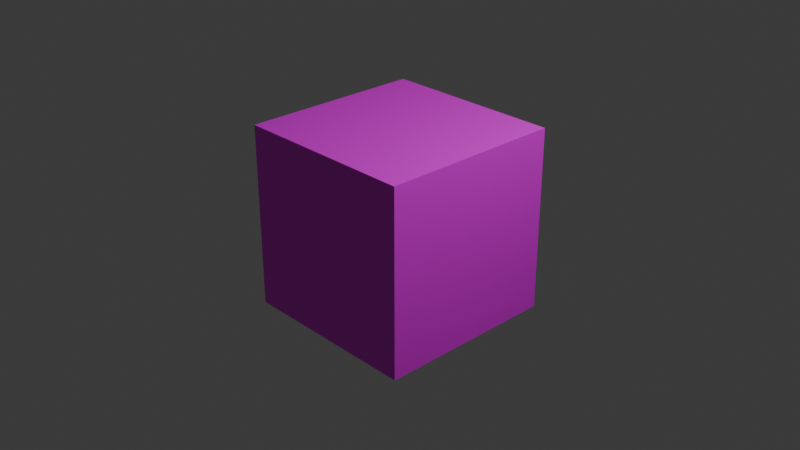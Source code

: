 # Source: EdgeYB.blend  (saved by Blender 4.5.87; exported with 4.5.12 LTS)
import bpy
from mathutils import Matrix  # noqa: F401  (used for matrix-valued properties, if any)

bpy.ops.wm.read_factory_settings(use_empty=True)
scene = bpy.context.scene
scene.name = 'Scene'

# ---- collections
col_collection = bpy.data.collections.new('Collection'); scene.collection.children.link(col_collection)

# ---- images (referenced by path relative to the original .blend; pixels are not part of the script)
import os
ASSET_DIR = os.environ.get("B2B_ASSET_DIR", "")  # directory of the original .blend (textures are referenced by path, not embedded)
HERE = os.path.dirname(os.path.abspath(__file__))  # packed textures are extracted next to this script under _unpacked/

def load_image(name, relpath, width, height, colorspace="sRGB"):
    """Load a texture the original file referenced (path relative to the .blend, or extracted next to this script)."""
    p = next((c for c in (os.path.join(HERE, relpath), os.path.join(ASSET_DIR, relpath)) if relpath and os.path.exists(c)), "")
    if p:
        img = bpy.data.images.load(p, check_existing=True)
        img.name = name
    else:  # same state as the original file: an image datablock whose file is absent (Cycles renders it pink)
        img = bpy.data.images.new(name, width, height)
        img.source = "FILE"
        img.filepath = "//" + (relpath or name)
    img.colorspace_settings.name = colorspace
    return img
img_edgeyb_png = load_image('EdgeYB.png', 'EdgeYB.png', 1024, 1024, 'sRGB')

# ---- materials (node trees are filled in below, after node groups)
mat_material = bpy.data.materials.new('Material')
mat_material.alpha_threshold = 0.0
mat_material.roughness = 0.5
mat_material.line_color = (0.0, 0.0, 0.0, 1.0)

# ---- material node trees
mat_material.use_nodes = True; mat_material.node_tree.nodes.clear()
_N = mat_material.node_tree.nodes; _L = mat_material.node_tree.links
n0 = _N.new('ShaderNodeOutputMaterial'); n0.name = 'Material Output'; n0.location = (200, 100)
n1 = _N.new('ShaderNodeBsdfPrincipled'); n1.name = 'Principled BSDF'; n1.location = (-200, 100)
n1.inputs[3].default_value = 1.45
n2 = _N.new('ShaderNodeTexImage'); n2.name = 'Image Texture'; n2.location = (-532, 57)
n2.image = img_edgeyb_png
_L.new(n1.outputs[0], n0.inputs[0])
_L.new(n2.outputs[0], n1.inputs[0])
n0.is_active_output = True

# ---- world
world_world = bpy.data.worlds.new('World'); scene.world = world_world
world_world.color = (0.05088, 0.05088, 0.05088)
world_world.sun_shadow_jitter_overblur = 0.0

# ---- cameras
cam_camera = bpy.data.cameras.new('Camera')
cam_camera.clip_end = 100.0
cam_camera.ortho_scale = 7.314

# ---- lights
light_light = bpy.data.lights.new('Light', 'POINT')
light_light.energy = 1000.0
light_light.shadow_soft_size = 0.1

# ---- meshes
me_cube = bpy.data.meshes.new('Cube')
me_cube.from_pydata([(1.0, 1.0, 1.0), (1.0, 1.0, -1.0), (1.0, -1.0, 1.0), (1.0, -1.0, -1.0), (-1.0, 1.0, 1.0), (-1.0, 1.0, -1.0), (-1.0, -1.0, 1.0), (-1.0, -1.0, -1.0)], [], [(0, 4, 6, 2), (3, 2, 6, 7), (7, 6, 4, 5), (5, 1, 3, 7), (1, 0, 2, 3), (5, 4, 0, 1)])
_uv = me_cube.uv_layers.new(name='UVMap')
_uv.uv.foreach_set('vector', [0.6659, 0.5, 0.9977, 0.4988, 0.9977, 0.7488, 0.6659, 0.75, 0.3374, 0.75, 0.6659, 0.75, 0.6659, 1.001, 0.3374, 1.0, 0.3341, -0.00123, 0.6643, 0.0, 0.6643, 0.2488, 0.3308, 0.25, 0.0006442, 0.4975, 0.3374, 0.5, 0.3374, 0.75, 0.0006442, 0.7475, 0.3374, 0.5, 0.6659, 0.5, 0.6659, 0.75, 0.3374, 0.75, 0.3308, 0.25, 0.6643, 0.2488, 0.6659, 0.5, 0.3374, 0.5])
me_cube.materials.append(mat_material)
me_cube.use_mirror_vertex_groups = False
me_cube.update()

# ---- objects
ob_cube = bpy.data.objects.new('Cube', me_cube)
ob_light = bpy.data.objects.new('Light', light_light)
ob_camera = bpy.data.objects.new('Camera', cam_camera)

# ---- transforms, parenting, visibility, modifiers, constraints
ob_cube.location = (0.0, 0.0, 0.0)
ob_cube.lock_rotations_4d = False
ob_cube.empty_display_type = 'ARROWS'
ob_cube.lineart.crease_threshold = 0.0
ob_light.location = (4.076, 1.005, 5.904)
ob_light.rotation_euler = (0.6503, 0.05522, 1.866)
ob_light.lock_rotations_4d = False
ob_light.empty_display_type = 'ARROWS'
ob_light.color = (0.0, 0.0, 0.0, 0.0)
ob_light.lineart.crease_threshold = 0.0
ob_camera.location = (7.359, -6.926, 4.958)
ob_camera.rotation_euler = (1.109, 0.0, 0.8149)
ob_camera.lock_rotations_4d = False
ob_camera.empty_display_type = 'ARROWS'
ob_camera.color = (0.0, 0.0, 0.0, 0.0)
ob_camera.display_type = 'WIRE'
ob_camera.lineart.crease_threshold = 0.0

# ---- collection membership
col_collection.objects.link(ob_cube)
col_collection.objects.link(ob_light)
col_collection.objects.link(ob_camera)

# ---- scene / render settings (as saved in the file)
scene.camera = ob_camera
scene.frame_start = 1; scene.frame_end = 250; scene.frame_set(71)
scene.render.engine = 'BLENDER_EEVEE_NEXT'
bpy.context.view_layer.update()
